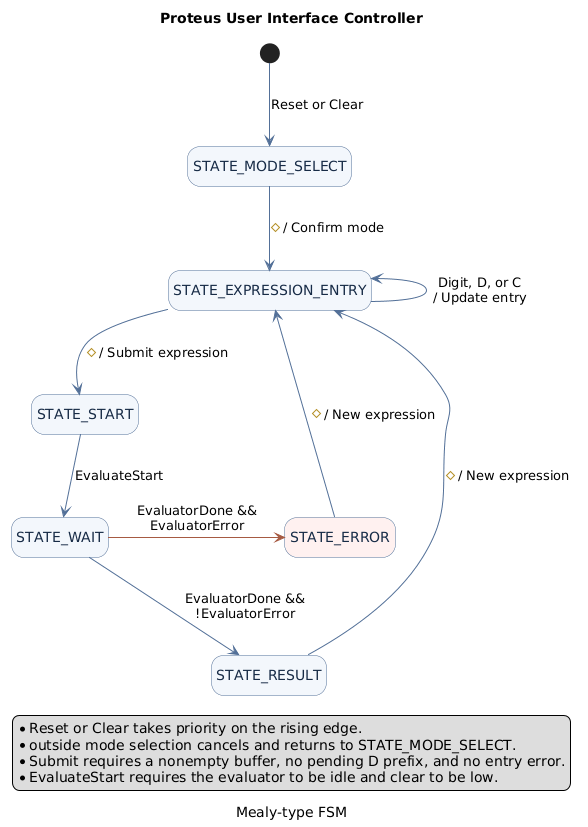

The diagram above was rendered by PlantUML. Its source (embedded in the PNG):
@startuml
title Proteus User Interface Controller
caption Mealy-type FSM

hide empty description
skinparam shadowing false
skinparam nodesep 55
skinparam ranksep 65
skinparam state {
    BackgroundColor #F3F7FC
    BorderColor #537098
    FontColor #172B46
}
skinparam ArrowColor #537098

state "STATE_MODE_SELECT" as ModeSelect
state "STATE_EXPRESSION_ENTRY" as ExpressionEntry
state "STATE_START" as StartState
state "STATE_WAIT" as WaitState
state "STATE_RESULT" as Result
state "STATE_ERROR" as ErrorState #FFF1F0

[*] -down-> ModeSelect : Reset or Clear

ModeSelect -down-> ExpressionEntry : # / Confirm mode
ExpressionEntry -left-> ExpressionEntry : Digit, D, or C\n/ Update entry
ExpressionEntry -down-> StartState : # / Submit expression

StartState -down-> WaitState : EvaluateStart
WaitState -down-> Result : EvaluatorDone &&\n!EvaluatorError
WaitState -right[#A65A42]-> ErrorState : EvaluatorDone &&\nEvaluatorError

Result -up-> ExpressionEntry : # / New expression
ErrorState -up-> ExpressionEntry : # / New expression

legend bottom
  * Reset or Clear takes priority on the rising edge.
  * outside mode selection cancels and returns to STATE_MODE_SELECT.
  * Submit requires a nonempty buffer, no pending D prefix, and no entry error.
  * EvaluateStart requires the evaluator to be idle and clear to be low.
endlegend
@enduml